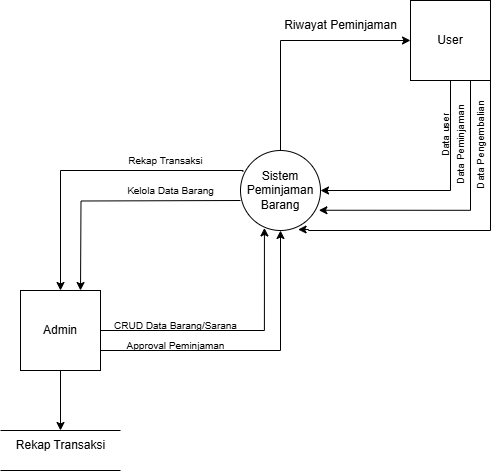

The diagram above was exported from draw.io. Its source (the exported page's mxGraphModel, read from the mxfile embedded in the PNG):
<mxGraphModel dx="1042" dy="562" grid="1" gridSize="10" guides="1" tooltips="1" connect="1" arrows="1" fold="1" page="1" pageScale="1" pageWidth="827" pageHeight="1169" math="0" shadow="0">
  <root>
    <mxCell id="0" />
    <mxCell id="1" parent="0" />
    <mxCell id="LaAMHRhZkrzLNVMjlFkV-2" value="Sistem Peminjaman Barang" style="ellipse;whiteSpace=wrap;html=1;aspect=fixed;" parent="1" vertex="1">
      <mxGeometry x="740" y="250" width="80" height="80" as="geometry" />
    </mxCell>
    <mxCell id="LaAMHRhZkrzLNVMjlFkV-7" value="CRUD Data Barang/Sarana" style="text;html=1;align=center;verticalAlign=middle;resizable=0;points=[];autosize=1;strokeColor=none;fillColor=none;fontSize=10;" parent="1" vertex="1">
      <mxGeometry x="600" y="410" width="150" height="30" as="geometry" />
    </mxCell>
    <mxCell id="LaAMHRhZkrzLNVMjlFkV-12" value="User" style="whiteSpace=wrap;html=1;aspect=fixed;" parent="1" vertex="1">
      <mxGeometry x="910" y="100" width="80" height="80" as="geometry" />
    </mxCell>
    <mxCell id="LaAMHRhZkrzLNVMjlFkV-13" value="" style="endArrow=classic;html=1;rounded=0;exitX=0.5;exitY=1;exitDx=0;exitDy=0;entryX=1;entryY=0.5;entryDx=0;entryDy=0;edgeStyle=orthogonalEdgeStyle;" parent="1" source="LaAMHRhZkrzLNVMjlFkV-12" target="LaAMHRhZkrzLNVMjlFkV-2" edge="1">
      <mxGeometry width="50" height="50" relative="1" as="geometry">
        <mxPoint x="740" y="280" as="sourcePoint" />
        <mxPoint x="870" y="250" as="targetPoint" />
      </mxGeometry>
    </mxCell>
    <mxCell id="LaAMHRhZkrzLNVMjlFkV-15" value="Data user" style="text;html=1;align=center;verticalAlign=middle;resizable=0;points=[];autosize=1;strokeColor=none;fillColor=none;rotation=-90;fontSize=10;" parent="1" vertex="1">
      <mxGeometry x="910" y="220" width="70" height="30" as="geometry" />
    </mxCell>
    <mxCell id="LaAMHRhZkrzLNVMjlFkV-17" value="" style="endArrow=classic;html=1;rounded=0;entryX=0.98;entryY=0.747;entryDx=0;entryDy=0;entryPerimeter=0;exitX=0.75;exitY=1;exitDx=0;exitDy=0;edgeStyle=orthogonalEdgeStyle;" parent="1" source="LaAMHRhZkrzLNVMjlFkV-12" target="LaAMHRhZkrzLNVMjlFkV-2" edge="1">
      <mxGeometry width="50" height="50" relative="1" as="geometry">
        <mxPoint x="880" y="370" as="sourcePoint" />
        <mxPoint x="930" y="320" as="targetPoint" />
        <Array as="points">
          <mxPoint x="970" y="310" />
        </Array>
      </mxGeometry>
    </mxCell>
    <mxCell id="LaAMHRhZkrzLNVMjlFkV-18" value="Data Peminjaman" style="text;html=1;align=center;verticalAlign=middle;resizable=0;points=[];autosize=1;strokeColor=none;fillColor=none;rotation=-90;fontSize=10;" parent="1" vertex="1">
      <mxGeometry x="910" y="230" width="100" height="30" as="geometry" />
    </mxCell>
    <mxCell id="LaAMHRhZkrzLNVMjlFkV-19" value="" style="endArrow=classic;html=1;rounded=0;entryX=0.72;entryY=0.988;entryDx=0;entryDy=0;exitX=1;exitY=1;exitDx=0;exitDy=0;edgeStyle=orthogonalEdgeStyle;entryPerimeter=0;" parent="1" source="LaAMHRhZkrzLNVMjlFkV-12" target="LaAMHRhZkrzLNVMjlFkV-2" edge="1">
      <mxGeometry width="50" height="50" relative="1" as="geometry">
        <mxPoint x="920" y="420" as="sourcePoint" />
        <mxPoint x="1100" y="320" as="targetPoint" />
        <Array as="points">
          <mxPoint x="990" y="330" />
          <mxPoint x="808" y="330" />
          <mxPoint x="808" y="329" />
        </Array>
      </mxGeometry>
    </mxCell>
    <mxCell id="LaAMHRhZkrzLNVMjlFkV-20" value="Data Pengembalian" style="text;html=1;align=center;verticalAlign=middle;resizable=0;points=[];autosize=1;strokeColor=none;fillColor=none;rotation=-90;fontSize=10;" parent="1" vertex="1">
      <mxGeometry x="925" y="230" width="110" height="30" as="geometry" />
    </mxCell>
    <mxCell id="LaAMHRhZkrzLNVMjlFkV-23" value="Admin" style="whiteSpace=wrap;html=1;aspect=fixed;" parent="1" vertex="1">
      <mxGeometry x="520" y="390" width="80" height="80" as="geometry" />
    </mxCell>
    <mxCell id="LaAMHRhZkrzLNVMjlFkV-25" value="" style="endArrow=classic;html=1;rounded=0;exitX=0;exitY=0.5;exitDx=0;exitDy=0;edgeStyle=orthogonalEdgeStyle;" parent="1" edge="1">
      <mxGeometry width="50" height="50" relative="1" as="geometry">
        <mxPoint x="740" y="300" as="sourcePoint" />
        <mxPoint x="580" y="390" as="targetPoint" />
      </mxGeometry>
    </mxCell>
    <mxCell id="LaAMHRhZkrzLNVMjlFkV-26" value="Kelola Data Barang" style="text;html=1;align=center;verticalAlign=middle;resizable=0;points=[];autosize=1;strokeColor=none;fillColor=none;fontSize=10;" parent="1" vertex="1">
      <mxGeometry x="615" y="275" width="110" height="30" as="geometry" />
    </mxCell>
    <mxCell id="LaAMHRhZkrzLNVMjlFkV-27" value="" style="endArrow=classic;html=1;rounded=0;entryX=0.5;entryY=0;entryDx=0;entryDy=0;exitX=0.03;exitY=0.267;exitDx=0;exitDy=0;exitPerimeter=0;edgeStyle=orthogonalEdgeStyle;" parent="1" source="LaAMHRhZkrzLNVMjlFkV-2" target="LaAMHRhZkrzLNVMjlFkV-23" edge="1">
      <mxGeometry width="50" height="50" relative="1" as="geometry">
        <mxPoint x="870" y="290" as="sourcePoint" />
        <mxPoint x="920" y="240" as="targetPoint" />
        <Array as="points">
          <mxPoint x="742" y="270" />
          <mxPoint x="560" y="270" />
        </Array>
      </mxGeometry>
    </mxCell>
    <mxCell id="LaAMHRhZkrzLNVMjlFkV-28" value="Rekap Transaksi" style="text;html=1;align=center;verticalAlign=middle;resizable=0;points=[];autosize=1;strokeColor=none;fillColor=none;rotation=0;fontSize=10;" parent="1" vertex="1">
      <mxGeometry x="615" y="245" width="100" height="30" as="geometry" />
    </mxCell>
    <mxCell id="LaAMHRhZkrzLNVMjlFkV-31" value="Riwayat Peminjaman" style="text;html=1;align=center;verticalAlign=middle;resizable=0;points=[];autosize=1;strokeColor=none;fillColor=none;" parent="1" vertex="1">
      <mxGeometry x="770" y="110" width="140" height="30" as="geometry" />
    </mxCell>
    <mxCell id="LaAMHRhZkrzLNVMjlFkV-36" value="" style="endArrow=classic;html=1;rounded=0;entryX=0.299;entryY=0.968;entryDx=0;entryDy=0;entryPerimeter=0;exitX=1;exitY=0.5;exitDx=0;exitDy=0;edgeStyle=orthogonalEdgeStyle;" parent="1" source="LaAMHRhZkrzLNVMjlFkV-23" target="LaAMHRhZkrzLNVMjlFkV-2" edge="1">
      <mxGeometry width="50" height="50" relative="1" as="geometry">
        <mxPoint x="780" y="510" as="sourcePoint" />
        <mxPoint x="830" y="460" as="targetPoint" />
      </mxGeometry>
    </mxCell>
    <mxCell id="LaAMHRhZkrzLNVMjlFkV-37" value="" style="endArrow=classic;html=1;rounded=0;exitX=1;exitY=0.75;exitDx=0;exitDy=0;entryX=0.5;entryY=1;entryDx=0;entryDy=0;edgeStyle=orthogonalEdgeStyle;" parent="1" source="LaAMHRhZkrzLNVMjlFkV-23" target="LaAMHRhZkrzLNVMjlFkV-2" edge="1">
      <mxGeometry width="50" height="50" relative="1" as="geometry">
        <mxPoint x="780" y="510" as="sourcePoint" />
        <mxPoint x="830" y="460" as="targetPoint" />
      </mxGeometry>
    </mxCell>
    <mxCell id="LaAMHRhZkrzLNVMjlFkV-38" value="Approval Peminjaman" style="text;html=1;align=center;verticalAlign=middle;resizable=0;points=[];autosize=1;strokeColor=none;fillColor=none;fontSize=10;" parent="1" vertex="1">
      <mxGeometry x="615" y="430" width="120" height="30" as="geometry" />
    </mxCell>
    <mxCell id="LaAMHRhZkrzLNVMjlFkV-39" value="" style="endArrow=none;html=1;rounded=0;" parent="1" edge="1">
      <mxGeometry relative="1" as="geometry">
        <mxPoint x="500" y="530" as="sourcePoint" />
        <mxPoint x="620" y="530" as="targetPoint" />
      </mxGeometry>
    </mxCell>
    <mxCell id="LaAMHRhZkrzLNVMjlFkV-40" value="" style="endArrow=none;html=1;rounded=0;" parent="1" edge="1">
      <mxGeometry relative="1" as="geometry">
        <mxPoint x="500" y="570" as="sourcePoint" />
        <mxPoint x="620" y="570" as="targetPoint" />
      </mxGeometry>
    </mxCell>
    <mxCell id="LaAMHRhZkrzLNVMjlFkV-41" value="" style="endArrow=classic;html=1;rounded=0;exitX=0.5;exitY=1;exitDx=0;exitDy=0;" parent="1" source="LaAMHRhZkrzLNVMjlFkV-23" edge="1">
      <mxGeometry width="50" height="50" relative="1" as="geometry">
        <mxPoint x="780" y="590" as="sourcePoint" />
        <mxPoint x="560" y="530" as="targetPoint" />
      </mxGeometry>
    </mxCell>
    <mxCell id="LaAMHRhZkrzLNVMjlFkV-42" value="Rekap Transaksi" style="text;html=1;align=center;verticalAlign=middle;resizable=0;points=[];autosize=1;strokeColor=none;fillColor=none;" parent="1" vertex="1">
      <mxGeometry x="505" y="530" width="110" height="30" as="geometry" />
    </mxCell>
    <mxCell id="LaAMHRhZkrzLNVMjlFkV-43" value="" style="endArrow=classic;html=1;rounded=0;entryX=0;entryY=0.5;entryDx=0;entryDy=0;exitX=0.5;exitY=0;exitDx=0;exitDy=0;edgeStyle=orthogonalEdgeStyle;" parent="1" source="LaAMHRhZkrzLNVMjlFkV-2" target="LaAMHRhZkrzLNVMjlFkV-12" edge="1">
      <mxGeometry width="50" height="50" relative="1" as="geometry">
        <mxPoint x="740" y="290" as="sourcePoint" />
        <mxPoint x="790" y="240" as="targetPoint" />
      </mxGeometry>
    </mxCell>
  </root>
</mxGraphModel>